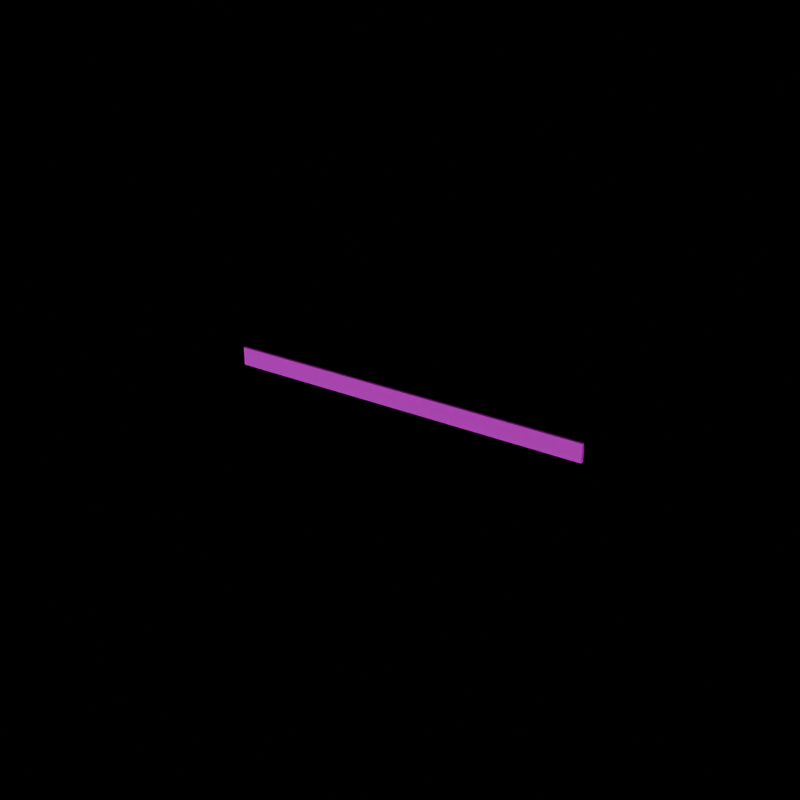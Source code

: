 # Source: SM_Arch_Skirting_01.blend  (saved by Blender 5.2.45; exported with 4.5.12 LTS)
import bpy
from mathutils import Matrix  # noqa: F401  (used for matrix-valued properties, if any)

bpy.ops.wm.read_factory_settings(use_empty=True)
scene = bpy.context.scene
scene.name = 'Scene'

# ---- images (referenced by path relative to the original .blend; pixels are not part of the script)
import os
ASSET_DIR = os.environ.get("B2B_ASSET_DIR", "")  # directory of the original .blend (textures are referenced by path, not embedded)
HERE = os.path.dirname(os.path.abspath(__file__))  # packed textures are extracted next to this script under _unpacked/

def load_image(name, relpath, width, height, colorspace="sRGB"):
    """Load a texture the original file referenced (path relative to the .blend, or extracted next to this script)."""
    p = next((c for c in (os.path.join(HERE, relpath), os.path.join(ASSET_DIR, relpath)) if relpath and os.path.exists(c)), "")
    if p:
        img = bpy.data.images.load(p, check_existing=True)
        img.name = name
    else:  # same state as the original file: an image datablock whose file is absent (Cycles renders it pink)
        img = bpy.data.images.new(name, width, height)
        img.source = "FILE"
        img.filepath = "//" + (relpath or name)
    img.colorspace_settings.name = colorspace
    return img
img_t_floor_woodworn_01_basecolor_png = load_image('T_Floor_WoodWorn_01_BaseColor.png', 'T_Floor_WoodWorn_01_BaseColor.png', 1024, 1024, 'sRGB')
img_t_floor_woodworn_01_roughness_png = load_image('T_Floor_WoodWorn_01_Roughness.png', 'T_Floor_WoodWorn_01_Roughness.png', 1024, 1024, 'Non-Color')
img_t_floor_woodworn_01_normal_png = load_image('T_Floor_WoodWorn_01_Normal.png', 'T_Floor_WoodWorn_01_Normal.png', 1024, 1024, 'Non-Color')

# ---- materials (node trees are filled in below, after node groups)
mat_m_skirting_wood = bpy.data.materials.new('M_Skirting_Wood')

# ---- material node trees
mat_m_skirting_wood.use_nodes = True; mat_m_skirting_wood.node_tree.nodes.clear()
_N = mat_m_skirting_wood.node_tree.nodes; _L = mat_m_skirting_wood.node_tree.links
n0 = _N.new('ShaderNodeBsdfPrincipled'); n0.name = 'Principled BSDF'; n0.location = (0, 0)
n0.inputs[10].default_value = 0.005
n1 = _N.new('ShaderNodeTexImage'); n1.name = 'Image Texture'; n1.location = (0, 0)
n1.image = img_t_floor_woodworn_01_basecolor_png
n2 = _N.new('ShaderNodeTexImage'); n2.name = 'Image Texture.001'; n2.location = (0, 0)
n2.image = img_t_floor_woodworn_01_roughness_png
n3 = _N.new('ShaderNodeTexImage'); n3.name = 'Image Texture.002'; n3.location = (0, 0)
n3.image = img_t_floor_woodworn_01_normal_png
n4 = _N.new('ShaderNodeNormalMap'); n4.name = 'Normal Map'; n4.location = (0, 0)
n4.width = 160
n5 = _N.new('ShaderNodeOutputMaterial'); n5.name = 'Material Output'; n5.location = (0, 0)
_L.new(n1.outputs[0], n0.inputs[0])
_L.new(n2.outputs[0], n0.inputs[2])
_L.new(n3.outputs[0], n4.inputs[1])
_L.new(n4.outputs[0], n0.inputs[5])
_L.new(n0.outputs[0], n5.inputs[0])
n5.is_active_output = True

# ---- cameras
cam_cam_front = bpy.data.cameras.new('Cam_Front')
cam_cam_front.type = 'ORTHO'
cam_cam_front.ortho_scale = 2.706
cam_cam_side = bpy.data.cameras.new('Cam_Side')
cam_cam_side.type = 'ORTHO'
cam_cam_side.ortho_scale = 2.706
cam_cam_top = bpy.data.cameras.new('Cam_Top')
cam_cam_top.type = 'ORTHO'
cam_cam_top.ortho_scale = 2.706
cam_cam_iso = bpy.data.cameras.new('Cam_Iso')
cam_cam_iso.lens = 55.0

# ---- lights
light_keylight = bpy.data.lights.new('KeyLight', 'AREA')
light_keylight.color = (1.0, 0.96, 0.9)
light_keylight.energy = 330.0
light_keylight.size = 3.75
light_filllight = bpy.data.lights.new('FillLight', 'AREA')
light_filllight.color = (0.86, 0.92, 1.0)
light_filllight.energy = 142.5
light_filllight.size = 4.5
light_rimlight = bpy.data.lights.new('RimLight', 'SUN')
light_rimlight.color = (0.95, 0.98, 1.0)
light_rimlight.energy = 2.5

# ---- meshes
me_sm_arch_skirting_01 = bpy.data.meshes.new('SM_Arch_Skirting_01')
me_sm_arch_skirting_01.from_pydata([(-1.0, 0.0, 0.0), (-1.0, 0.0, 0.075), (-1.0, 0.02, 0.0), (-1.0, 0.02, 0.075), (1.0, 0.0, 0.0), (1.0, 0.0, 0.075), (1.0, 0.02, 0.0), (1.0, 0.02, 0.075), (-1.0, 0.0, 0.075), (-1.0, 0.0, 0.1), (-1.0, 0.015, 0.075), (-1.0, 0.015, 0.1), (1.0, 0.0, 0.075), (1.0, 0.0, 0.1), (1.0, 0.015, 0.075), (1.0, 0.015, 0.1)], [], [(0, 1, 3, 2), (2, 3, 7, 6), (6, 7, 5, 4), (4, 5, 1, 0), (2, 6, 4, 0), (7, 3, 1, 5), (8, 9, 11, 10), (10, 11, 15, 14), (14, 15, 13, 12), (12, 13, 9, 8), (10, 14, 12, 8), (15, 11, 9, 13)])
_uv = me_sm_arch_skirting_01.uv_layers.new(name='UVMap')
_uv.uv.foreach_set('vector', [0.03863, 0.9988, 0.001219, 0.9988, 0.001219, 0.9988, 0.03863, 0.9988, 0.03863, 0.9988, 0.001219, 0.9988, 0.001219, 0.001219, 0.03863, 0.001219, 0.03863, 0.001219, 0.001219, 0.001219, 0.001219, 0.001219, 0.03863, 0.001219, 0.07847, 0.9988, 0.04107, 0.9988, 0.04107, 0.001219, 0.07847, 0.001219, 0.03863, 0.9988, 0.03863, 0.001219, 0.03863, 0.001219, 0.03863, 0.9988, 0.001219, 0.001219, 0.001219, 0.9988, 0.001219, 0.9988, 0.001219, 0.001219, 0.09338, 0.9988, 0.08091, 0.9988, 0.08091, 0.9988, 0.09338, 0.9988, 0.09338, 0.9988, 0.08091, 0.9988, 0.08091, 0.001219, 0.09338, 0.001219, 0.09338, 0.001219, 0.08091, 0.001219, 0.08091, 0.001219, 0.09338, 0.001219, 0.1083, 0.9988, 0.09582, 0.9988, 0.09582, 0.001219, 0.1083, 0.001219, 0.09338, 0.9988, 0.09338, 0.001219, 0.09338, 0.001219, 0.09338, 0.9988, 0.08091, 0.001219, 0.08091, 0.9988, 0.08091, 0.9988, 0.08091, 0.001219])
me_sm_arch_skirting_01.materials.append(mat_m_skirting_wood)
me_sm_arch_skirting_01.update()

# ---- objects
ob_sm_arch_skirting_01 = bpy.data.objects.new('SM_Arch_Skirting_01', me_sm_arch_skirting_01)
ob_keylight = bpy.data.objects.new('KeyLight', light_keylight)
ob_filllight = bpy.data.objects.new('FillLight', light_filllight)
ob_rimlight = bpy.data.objects.new('RimLight', light_rimlight)
ob_cam_front = bpy.data.objects.new('Cam_Front', cam_cam_front)
ob_cam_side = bpy.data.objects.new('Cam_Side', cam_cam_side)
ob_cam_top = bpy.data.objects.new('Cam_Top', cam_cam_top)
ob_cam_iso = bpy.data.objects.new('Cam_Iso', cam_cam_iso)

# ---- transforms, parenting, visibility, modifiers, constraints
ob_sm_arch_skirting_01.location = (0.0, 0.0, 0.0)
ob_keylight.location = (3.3, -4.8, 3.05)
ob_keylight.rotation_euler = (0.9599, 0.0, 0.6109)
ob_filllight.location = (-4.5, -3.75, 1.85)
ob_filllight.rotation_euler = (1.047, 0.0, -0.8727)
ob_rimlight.location = (0.0, 5.25, 4.55)
ob_rimlight.rotation_euler = (-1.134, 0.3491, 2.793)
ob_cam_front.location = (0.0, -7.165, 0.05)
ob_cam_front.rotation_euler = (1.571, 0.0, 0.0)
ob_cam_side.location = (7.175, 0.01, 0.05)
ob_cam_side.rotation_euler = (1.571, 0.0, 1.571)
ob_cam_top.location = (0.0, 0.01, 7.225)
ob_cam_iso.location = (3.075, -4.5, 2.612)
ob_cam_iso.rotation_euler = (1.132, -4.895e-08, 0.5984)

# ---- collection membership
scene.collection.objects.link(ob_sm_arch_skirting_01)
scene.collection.objects.link(ob_keylight)
scene.collection.objects.link(ob_filllight)
scene.collection.objects.link(ob_rimlight)
scene.collection.objects.link(ob_cam_front)
scene.collection.objects.link(ob_cam_side)
scene.collection.objects.link(ob_cam_top)
scene.collection.objects.link(ob_cam_iso)

# ---- scene / render settings (as saved in the file)
scene.camera = ob_cam_iso
scene.frame_start = 1; scene.frame_end = 250; scene.frame_set(1)
scene.render.engine = 'BLENDER_EEVEE_NEXT'
scene.render.resolution_x = 1000
scene.render.resolution_y = 1000
scene.render.film_transparent = True
scene.render.bake_bias = 0.0
scene.render.bake_samples = 0
scene.render.compositor_device = 'GPU'
scene.eevee.use_volume_custom_range = False
scene.eevee.fast_gi_thickness_near = 0.1
scene.eevee.fast_gi_thickness_far = 0.0
scene.eevee.ray_tracing_options.screen_trace_thickness = 0.1
bpy.context.view_layer.update()

